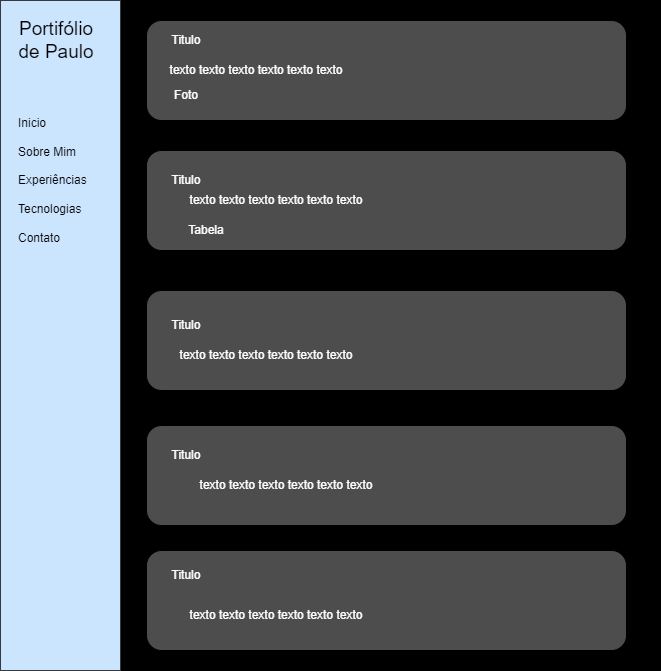

The diagram above was exported from draw.io. Its source (the exported page's mxGraphModel, read from the mxfile embedded in the PNG):
<mxGraphModel dx="1050" dy="603" grid="1" gridSize="10" guides="1" tooltips="1" connect="1" arrows="1" fold="1" page="1" pageScale="1" pageWidth="827" pageHeight="1169" math="0" shadow="0">
  <root>
    <mxCell id="0" />
    <mxCell id="1" parent="0" />
    <mxCell id="3o3rkfDAHgJNQswMQfnd-46" value="" style="rounded=0;whiteSpace=wrap;html=1;fillColor=#000000;" vertex="1" parent="1">
      <mxGeometry x="84" y="60" width="660" height="670" as="geometry" />
    </mxCell>
    <mxCell id="3o3rkfDAHgJNQswMQfnd-47" value="" style="rounded=0;whiteSpace=wrap;html=1;fillColor=#cce5ff;strokeColor=#36393d;" vertex="1" parent="1">
      <mxGeometry x="84" y="60" width="120" height="670" as="geometry" />
    </mxCell>
    <mxCell id="3o3rkfDAHgJNQswMQfnd-49" value="&lt;font style=&quot;font-size: 19px;&quot;&gt;Portifólio de Paulo&lt;/font&gt;" style="text;html=1;align=center;verticalAlign=middle;whiteSpace=wrap;rounded=0;" vertex="1" parent="1">
      <mxGeometry x="100" y="70" width="80" height="60" as="geometry" />
    </mxCell>
    <mxCell id="3o3rkfDAHgJNQswMQfnd-50" value="&lt;div&gt;&lt;span style=&quot;background-color: initial;&quot;&gt;Inicio&lt;/span&gt;&lt;br&gt;&lt;/div&gt;&lt;div&gt;&lt;br&gt;&lt;/div&gt;&lt;div&gt;Sobre Mim&lt;/div&gt;&lt;div&gt;&lt;br&gt;&lt;/div&gt;&lt;div&gt;Experiências&lt;/div&gt;&lt;div&gt;&lt;br&gt;&lt;/div&gt;&lt;div&gt;Tecnologias&lt;/div&gt;&lt;div&gt;&lt;br&gt;&lt;/div&gt;&lt;div&gt;Contato&lt;/div&gt;" style="text;html=1;align=left;verticalAlign=middle;whiteSpace=wrap;rounded=0;" vertex="1" parent="1">
      <mxGeometry x="100" y="140" width="70" height="200" as="geometry" />
    </mxCell>
    <mxCell id="3o3rkfDAHgJNQswMQfnd-51" value="" style="rounded=1;whiteSpace=wrap;html=1;fillColor=#4D4D4D;" vertex="1" parent="1">
      <mxGeometry x="230" y="80" width="480" height="100" as="geometry" />
    </mxCell>
    <mxCell id="3o3rkfDAHgJNQswMQfnd-52" value="" style="rounded=1;whiteSpace=wrap;html=1;fillColor=#4D4D4D;" vertex="1" parent="1">
      <mxGeometry x="230" y="485" width="480" height="100" as="geometry" />
    </mxCell>
    <mxCell id="3o3rkfDAHgJNQswMQfnd-53" value="" style="rounded=1;whiteSpace=wrap;html=1;fillColor=#4D4D4D;" vertex="1" parent="1">
      <mxGeometry x="230" y="210" width="480" height="100" as="geometry" />
    </mxCell>
    <mxCell id="3o3rkfDAHgJNQswMQfnd-54" value="" style="rounded=1;whiteSpace=wrap;html=1;fillColor=#4D4D4D;" vertex="1" parent="1">
      <mxGeometry x="230" y="350" width="480" height="100" as="geometry" />
    </mxCell>
    <mxCell id="3o3rkfDAHgJNQswMQfnd-55" value="" style="rounded=1;whiteSpace=wrap;html=1;fillColor=#4D4D4D;" vertex="1" parent="1">
      <mxGeometry x="230" y="610" width="480" height="100" as="geometry" />
    </mxCell>
    <mxCell id="3o3rkfDAHgJNQswMQfnd-56" value="&lt;font color=&quot;#ffffff&quot;&gt;Titulo&lt;/font&gt;" style="text;html=1;align=center;verticalAlign=middle;whiteSpace=wrap;rounded=0;" vertex="1" parent="1">
      <mxGeometry x="240" y="85" width="60" height="30" as="geometry" />
    </mxCell>
    <mxCell id="3o3rkfDAHgJNQswMQfnd-57" value="&lt;font color=&quot;#ffffff&quot;&gt;Foto&lt;/font&gt;" style="text;html=1;align=center;verticalAlign=middle;whiteSpace=wrap;rounded=0;" vertex="1" parent="1">
      <mxGeometry x="240" y="140" width="60" height="30" as="geometry" />
    </mxCell>
    <mxCell id="3o3rkfDAHgJNQswMQfnd-58" value="&lt;font color=&quot;#ffffff&quot;&gt;texto&amp;nbsp;&lt;/font&gt;&lt;span style=&quot;color: rgb(255, 255, 255);&quot;&gt;texto&amp;nbsp;&lt;/span&gt;&lt;span style=&quot;color: rgb(255, 255, 255);&quot;&gt;texto&amp;nbsp;&lt;/span&gt;&lt;span style=&quot;color: rgb(255, 255, 255);&quot;&gt;texto&amp;nbsp;&lt;/span&gt;&lt;span style=&quot;color: rgb(255, 255, 255);&quot;&gt;texto&amp;nbsp;&lt;/span&gt;&lt;span style=&quot;color: rgb(255, 255, 255);&quot;&gt;texto&lt;/span&gt;" style="text;html=1;align=center;verticalAlign=middle;whiteSpace=wrap;rounded=0;" vertex="1" parent="1">
      <mxGeometry x="310" y="115" width="60" height="30" as="geometry" />
    </mxCell>
    <mxCell id="3o3rkfDAHgJNQswMQfnd-60" value="&lt;font color=&quot;#ffffff&quot;&gt;Titulo&lt;/font&gt;" style="text;html=1;align=center;verticalAlign=middle;whiteSpace=wrap;rounded=0;" vertex="1" parent="1">
      <mxGeometry x="240" y="620" width="60" height="30" as="geometry" />
    </mxCell>
    <mxCell id="3o3rkfDAHgJNQswMQfnd-61" value="&lt;font color=&quot;#ffffff&quot;&gt;Titulo&lt;/font&gt;" style="text;html=1;align=center;verticalAlign=middle;whiteSpace=wrap;rounded=0;" vertex="1" parent="1">
      <mxGeometry x="240" y="500" width="60" height="30" as="geometry" />
    </mxCell>
    <mxCell id="3o3rkfDAHgJNQswMQfnd-62" value="&lt;font color=&quot;#ffffff&quot;&gt;Titulo&lt;/font&gt;" style="text;html=1;align=center;verticalAlign=middle;whiteSpace=wrap;rounded=0;" vertex="1" parent="1">
      <mxGeometry x="240" y="370" width="60" height="30" as="geometry" />
    </mxCell>
    <mxCell id="3o3rkfDAHgJNQswMQfnd-63" value="&lt;font color=&quot;#ffffff&quot;&gt;Titulo&lt;/font&gt;" style="text;html=1;align=center;verticalAlign=middle;whiteSpace=wrap;rounded=0;" vertex="1" parent="1">
      <mxGeometry x="240" y="225" width="60" height="30" as="geometry" />
    </mxCell>
    <mxCell id="3o3rkfDAHgJNQswMQfnd-65" value="&lt;font color=&quot;#ffffff&quot;&gt;texto&amp;nbsp;&lt;/font&gt;&lt;span style=&quot;color: rgb(255, 255, 255);&quot;&gt;texto&amp;nbsp;&lt;/span&gt;&lt;span style=&quot;color: rgb(255, 255, 255);&quot;&gt;texto&amp;nbsp;&lt;/span&gt;&lt;span style=&quot;color: rgb(255, 255, 255);&quot;&gt;texto&amp;nbsp;&lt;/span&gt;&lt;span style=&quot;color: rgb(255, 255, 255);&quot;&gt;texto&amp;nbsp;&lt;/span&gt;&lt;span style=&quot;color: rgb(255, 255, 255);&quot;&gt;texto&lt;/span&gt;" style="text;html=1;align=center;verticalAlign=middle;whiteSpace=wrap;rounded=0;" vertex="1" parent="1">
      <mxGeometry x="330" y="245" width="60" height="30" as="geometry" />
    </mxCell>
    <mxCell id="3o3rkfDAHgJNQswMQfnd-66" value="&lt;font color=&quot;#ffffff&quot;&gt;Tabela&lt;/font&gt;" style="text;html=1;align=center;verticalAlign=middle;whiteSpace=wrap;rounded=0;" vertex="1" parent="1">
      <mxGeometry x="260" y="275" width="60" height="30" as="geometry" />
    </mxCell>
    <mxCell id="3o3rkfDAHgJNQswMQfnd-68" value="&lt;font color=&quot;#ffffff&quot;&gt;texto&amp;nbsp;&lt;/font&gt;&lt;span style=&quot;color: rgb(255, 255, 255);&quot;&gt;texto&amp;nbsp;&lt;/span&gt;&lt;span style=&quot;color: rgb(255, 255, 255);&quot;&gt;texto&amp;nbsp;&lt;/span&gt;&lt;span style=&quot;color: rgb(255, 255, 255);&quot;&gt;texto&amp;nbsp;&lt;/span&gt;&lt;span style=&quot;color: rgb(255, 255, 255);&quot;&gt;texto&amp;nbsp;&lt;/span&gt;&lt;span style=&quot;color: rgb(255, 255, 255);&quot;&gt;texto&lt;/span&gt;" style="text;html=1;align=center;verticalAlign=middle;whiteSpace=wrap;rounded=0;" vertex="1" parent="1">
      <mxGeometry x="320" y="400" width="60" height="30" as="geometry" />
    </mxCell>
    <mxCell id="3o3rkfDAHgJNQswMQfnd-69" value="&lt;font color=&quot;#ffffff&quot;&gt;texto&amp;nbsp;&lt;/font&gt;&lt;span style=&quot;color: rgb(255, 255, 255);&quot;&gt;texto&amp;nbsp;&lt;/span&gt;&lt;span style=&quot;color: rgb(255, 255, 255);&quot;&gt;texto&amp;nbsp;&lt;/span&gt;&lt;span style=&quot;color: rgb(255, 255, 255);&quot;&gt;texto&amp;nbsp;&lt;/span&gt;&lt;span style=&quot;color: rgb(255, 255, 255);&quot;&gt;texto&amp;nbsp;&lt;/span&gt;&lt;span style=&quot;color: rgb(255, 255, 255);&quot;&gt;texto&lt;/span&gt;" style="text;html=1;align=center;verticalAlign=middle;whiteSpace=wrap;rounded=0;" vertex="1" parent="1">
      <mxGeometry x="340" y="530" width="60" height="30" as="geometry" />
    </mxCell>
    <mxCell id="3o3rkfDAHgJNQswMQfnd-70" value="&lt;font color=&quot;#ffffff&quot;&gt;texto&amp;nbsp;&lt;/font&gt;&lt;span style=&quot;color: rgb(255, 255, 255);&quot;&gt;texto&amp;nbsp;&lt;/span&gt;&lt;span style=&quot;color: rgb(255, 255, 255);&quot;&gt;texto&amp;nbsp;&lt;/span&gt;&lt;span style=&quot;color: rgb(255, 255, 255);&quot;&gt;texto&amp;nbsp;&lt;/span&gt;&lt;span style=&quot;color: rgb(255, 255, 255);&quot;&gt;texto&amp;nbsp;&lt;/span&gt;&lt;span style=&quot;color: rgb(255, 255, 255);&quot;&gt;texto&lt;/span&gt;" style="text;html=1;align=center;verticalAlign=middle;whiteSpace=wrap;rounded=0;" vertex="1" parent="1">
      <mxGeometry x="330" y="660" width="60" height="30" as="geometry" />
    </mxCell>
  </root>
</mxGraphModel>